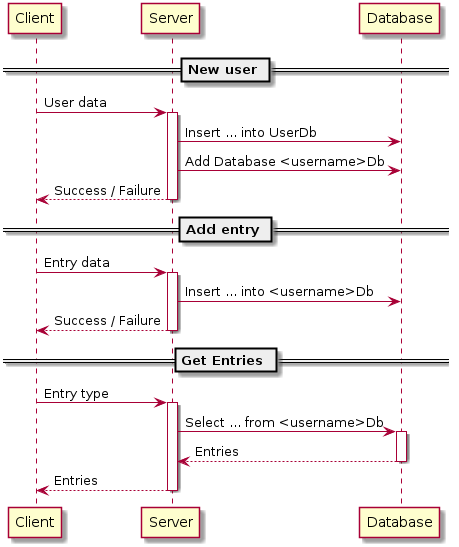

The diagram above was rendered by PlantUML. Its source (embedded in the PNG):
@startuml
== New user ==
Client -> Server ++ : User data
Server -> Database: Insert ... into UserDb
Server -> Database: Add Database <username>Db
return Success / Failure

== Add entry ==
Client -> Server ++ : Entry data
Server -> Database: Insert ... into <username>Db
return Success / Failure

== Get Entries ==
Client -> Server ++ : Entry type
Server -> Database ++ : Select ... from <username>Db
return Entries
return Entries

@enduml